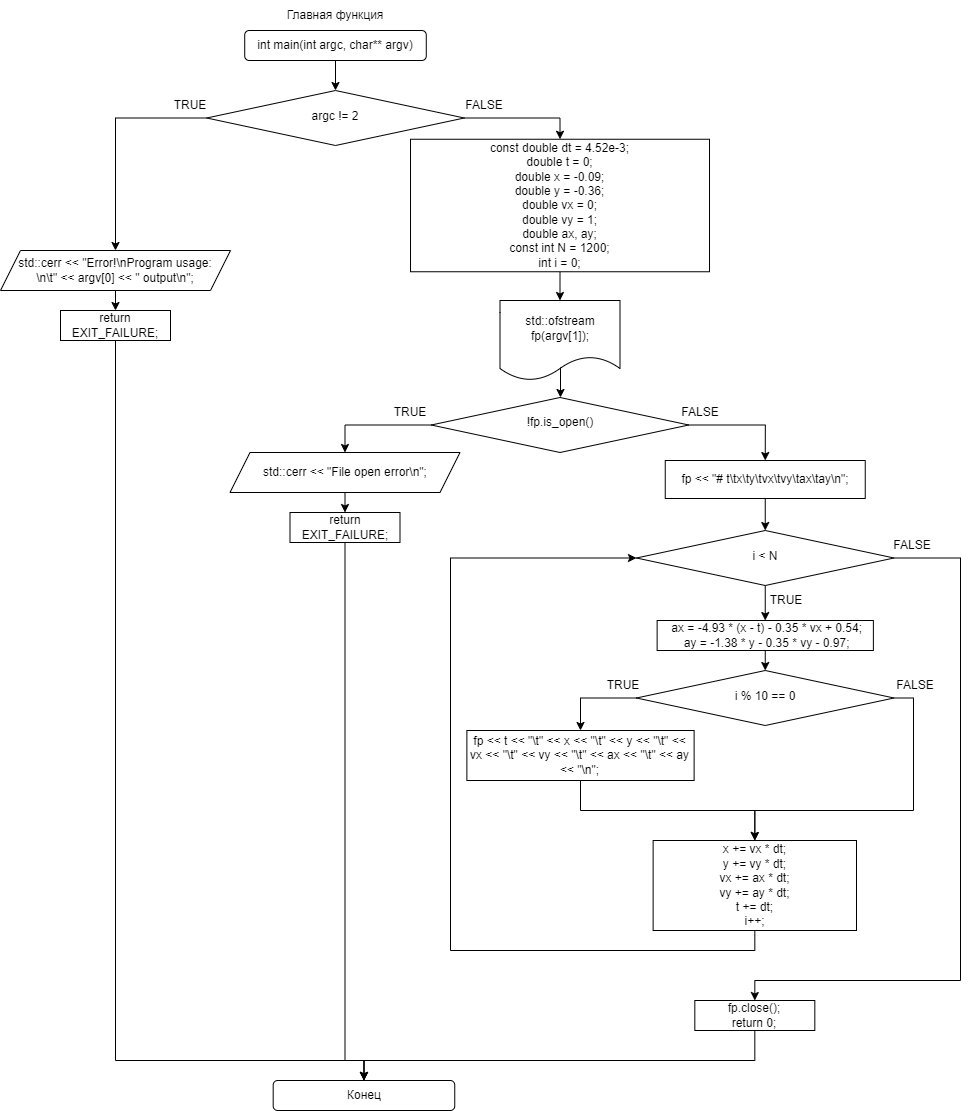

The diagram above was exported from draw.io. Its source (the exported page's mxGraphModel, read from the mxfile embedded in the PNG):
<mxGraphModel dx="416" dy="905" grid="1" gridSize="10" guides="1" tooltips="1" connect="1" arrows="1" fold="1" page="1" pageScale="1" pageWidth="827" pageHeight="1169" math="0" shadow="0">
  <root>
    <mxCell id="WIyWlLk6GJQsqaUBKTNV-0" />
    <mxCell id="WIyWlLk6GJQsqaUBKTNV-1" parent="WIyWlLk6GJQsqaUBKTNV-0" />
    <mxCell id="vuISXhEc14U4q8LFxYhL-55" style="edgeStyle=orthogonalEdgeStyle;rounded=0;orthogonalLoop=1;jettySize=auto;html=1;exitX=0.5;exitY=1;exitDx=0;exitDy=0;entryX=0.5;entryY=0;entryDx=0;entryDy=0;" edge="1" parent="WIyWlLk6GJQsqaUBKTNV-1" source="vuISXhEc14U4q8LFxYhL-1" target="vuISXhEc14U4q8LFxYhL-13">
      <mxGeometry relative="1" as="geometry" />
    </mxCell>
    <mxCell id="vuISXhEc14U4q8LFxYhL-1" value="int main(int argc, char** argv)" style="rounded=1;whiteSpace=wrap;html=1;fontSize=12;glass=0;strokeWidth=1;shadow=0;" vertex="1" parent="WIyWlLk6GJQsqaUBKTNV-1">
      <mxGeometry x="2124.2200000000003" y="190" width="181.56" height="30" as="geometry" />
    </mxCell>
    <mxCell id="vuISXhEc14U4q8LFxYhL-2" value="Главная функция" style="text;html=1;align=center;verticalAlign=middle;whiteSpace=wrap;rounded=0;" vertex="1" parent="WIyWlLk6GJQsqaUBKTNV-1">
      <mxGeometry x="2040" y="160" width="350" height="30" as="geometry" />
    </mxCell>
    <mxCell id="vuISXhEc14U4q8LFxYhL-11" style="edgeStyle=orthogonalEdgeStyle;rounded=0;orthogonalLoop=1;jettySize=auto;html=1;exitX=0;exitY=0.5;exitDx=0;exitDy=0;entryX=0.5;entryY=0;entryDx=0;entryDy=0;" edge="1" parent="WIyWlLk6GJQsqaUBKTNV-1" source="vuISXhEc14U4q8LFxYhL-13" target="vuISXhEc14U4q8LFxYhL-17">
      <mxGeometry relative="1" as="geometry" />
    </mxCell>
    <mxCell id="vuISXhEc14U4q8LFxYhL-12" style="edgeStyle=orthogonalEdgeStyle;rounded=0;orthogonalLoop=1;jettySize=auto;html=1;exitX=1;exitY=0.5;exitDx=0;exitDy=0;entryX=0.5;entryY=0;entryDx=0;entryDy=0;" edge="1" parent="WIyWlLk6GJQsqaUBKTNV-1" source="vuISXhEc14U4q8LFxYhL-13" target="vuISXhEc14U4q8LFxYhL-20">
      <mxGeometry relative="1" as="geometry" />
    </mxCell>
    <mxCell id="vuISXhEc14U4q8LFxYhL-13" value="argc != 2" style="rhombus;whiteSpace=wrap;html=1;shadow=0;fontFamily=Helvetica;fontSize=12;align=center;strokeWidth=1;spacing=6;spacingTop=-4;" vertex="1" parent="WIyWlLk6GJQsqaUBKTNV-1">
      <mxGeometry x="2086.25" y="250" width="257.5" height="55" as="geometry" />
    </mxCell>
    <mxCell id="vuISXhEc14U4q8LFxYhL-14" style="edgeStyle=orthogonalEdgeStyle;rounded=0;orthogonalLoop=1;jettySize=auto;html=1;exitX=0.5;exitY=1;exitDx=0;exitDy=0;entryX=0.5;entryY=0;entryDx=0;entryDy=0;" edge="1" parent="WIyWlLk6GJQsqaUBKTNV-1" source="vuISXhEc14U4q8LFxYhL-15" target="vuISXhEc14U4q8LFxYhL-54">
      <mxGeometry relative="1" as="geometry">
        <Array as="points">
          <mxPoint x="1995" y="1220" />
          <mxPoint x="2243" y="1220" />
        </Array>
      </mxGeometry>
    </mxCell>
    <mxCell id="vuISXhEc14U4q8LFxYhL-15" value="return EXIT_FAILURE;" style="rounded=0;whiteSpace=wrap;html=1;" vertex="1" parent="WIyWlLk6GJQsqaUBKTNV-1">
      <mxGeometry x="1940" y="470" width="110" height="30" as="geometry" />
    </mxCell>
    <mxCell id="vuISXhEc14U4q8LFxYhL-16" style="edgeStyle=orthogonalEdgeStyle;rounded=0;orthogonalLoop=1;jettySize=auto;html=1;exitX=0.5;exitY=1;exitDx=0;exitDy=0;entryX=0.5;entryY=0;entryDx=0;entryDy=0;" edge="1" parent="WIyWlLk6GJQsqaUBKTNV-1" source="vuISXhEc14U4q8LFxYhL-17" target="vuISXhEc14U4q8LFxYhL-15">
      <mxGeometry relative="1" as="geometry" />
    </mxCell>
    <mxCell id="vuISXhEc14U4q8LFxYhL-17" value="std::cerr &amp;lt;&amp;lt; &quot;Error!\nProgram usage:&lt;br&gt;\n\t&quot; &amp;lt;&amp;lt; argv[0] &amp;lt;&amp;lt; &quot; output\n&quot;;" style="shape=parallelogram;perimeter=parallelogramPerimeter;whiteSpace=wrap;html=1;fixedSize=1;" vertex="1" parent="WIyWlLk6GJQsqaUBKTNV-1">
      <mxGeometry x="1880" y="410" width="230" height="40" as="geometry" />
    </mxCell>
    <mxCell id="vuISXhEc14U4q8LFxYhL-18" value="TRUE" style="text;html=1;align=center;verticalAlign=middle;whiteSpace=wrap;rounded=0;" vertex="1" parent="WIyWlLk6GJQsqaUBKTNV-1">
      <mxGeometry x="2040" y="250" width="60" height="30" as="geometry" />
    </mxCell>
    <mxCell id="vuISXhEc14U4q8LFxYhL-57" style="edgeStyle=orthogonalEdgeStyle;rounded=0;orthogonalLoop=1;jettySize=auto;html=1;exitX=0.5;exitY=1;exitDx=0;exitDy=0;entryX=0.5;entryY=0;entryDx=0;entryDy=0;" edge="1" parent="WIyWlLk6GJQsqaUBKTNV-1" source="vuISXhEc14U4q8LFxYhL-20" target="vuISXhEc14U4q8LFxYhL-56">
      <mxGeometry relative="1" as="geometry" />
    </mxCell>
    <mxCell id="vuISXhEc14U4q8LFxYhL-20" value="&lt;div&gt;const double dt = 4.52e-3;&lt;/div&gt;&lt;div&gt;double t = 0;&lt;/div&gt;&lt;div&gt;double x = -0.09;&lt;/div&gt;&lt;div&gt;double y = -0.36;&lt;/div&gt;&lt;div&gt;double vx = 0;&lt;/div&gt;&lt;div&gt;double vy = 1;&lt;/div&gt;&lt;div&gt;double ax, ay;&lt;/div&gt;&lt;div&gt;const int N = 1200;&lt;/div&gt;&lt;div&gt;int i = 0;&lt;/div&gt;" style="rounded=0;whiteSpace=wrap;html=1;" vertex="1" parent="WIyWlLk6GJQsqaUBKTNV-1">
      <mxGeometry x="2290.01" y="298.75" width="299" height="132.5" as="geometry" />
    </mxCell>
    <mxCell id="vuISXhEc14U4q8LFxYhL-21" value="FALSE" style="text;html=1;align=center;verticalAlign=middle;whiteSpace=wrap;rounded=0;" vertex="1" parent="WIyWlLk6GJQsqaUBKTNV-1">
      <mxGeometry x="2334.25" y="250" width="60" height="30" as="geometry" />
    </mxCell>
    <mxCell id="vuISXhEc14U4q8LFxYhL-54" value="Конец" style="rounded=1;whiteSpace=wrap;html=1;fontSize=12;glass=0;strokeWidth=1;shadow=0;" vertex="1" parent="WIyWlLk6GJQsqaUBKTNV-1">
      <mxGeometry x="2152.69" y="1240" width="181.56" height="30" as="geometry" />
    </mxCell>
    <mxCell id="vuISXhEc14U4q8LFxYhL-56" value="std::ofstream fp(argv[1]);" style="shape=document;whiteSpace=wrap;html=1;boundedLbl=1;" vertex="1" parent="WIyWlLk6GJQsqaUBKTNV-1">
      <mxGeometry x="2379.5" y="460" width="120" height="80" as="geometry" />
    </mxCell>
    <mxCell id="vuISXhEc14U4q8LFxYhL-64" style="edgeStyle=orthogonalEdgeStyle;rounded=0;orthogonalLoop=1;jettySize=auto;html=1;exitX=0;exitY=0.5;exitDx=0;exitDy=0;entryX=0.5;entryY=0;entryDx=0;entryDy=0;" edge="1" parent="WIyWlLk6GJQsqaUBKTNV-1" source="vuISXhEc14U4q8LFxYhL-58" target="vuISXhEc14U4q8LFxYhL-60">
      <mxGeometry relative="1" as="geometry" />
    </mxCell>
    <mxCell id="vuISXhEc14U4q8LFxYhL-68" style="edgeStyle=orthogonalEdgeStyle;rounded=0;orthogonalLoop=1;jettySize=auto;html=1;exitX=1;exitY=0.5;exitDx=0;exitDy=0;entryX=0.5;entryY=0;entryDx=0;entryDy=0;" edge="1" parent="WIyWlLk6GJQsqaUBKTNV-1" source="vuISXhEc14U4q8LFxYhL-58" target="vuISXhEc14U4q8LFxYhL-67">
      <mxGeometry relative="1" as="geometry" />
    </mxCell>
    <mxCell id="vuISXhEc14U4q8LFxYhL-58" value="!fp.is_open()" style="rhombus;whiteSpace=wrap;html=1;shadow=0;fontFamily=Helvetica;fontSize=12;align=center;strokeWidth=1;spacing=6;spacingTop=-4;" vertex="1" parent="WIyWlLk6GJQsqaUBKTNV-1">
      <mxGeometry x="2310.76" y="557" width="257.5" height="55" as="geometry" />
    </mxCell>
    <mxCell id="vuISXhEc14U4q8LFxYhL-92" style="edgeStyle=orthogonalEdgeStyle;rounded=0;orthogonalLoop=1;jettySize=auto;html=1;exitX=0.5;exitY=1;exitDx=0;exitDy=0;entryX=0.5;entryY=0;entryDx=0;entryDy=0;" edge="1" parent="WIyWlLk6GJQsqaUBKTNV-1" source="vuISXhEc14U4q8LFxYhL-59" target="vuISXhEc14U4q8LFxYhL-54">
      <mxGeometry relative="1" as="geometry">
        <Array as="points">
          <mxPoint x="2225" y="1220" />
          <mxPoint x="2243" y="1220" />
        </Array>
      </mxGeometry>
    </mxCell>
    <mxCell id="vuISXhEc14U4q8LFxYhL-59" value="return EXIT_FAILURE;" style="rounded=0;whiteSpace=wrap;html=1;" vertex="1" parent="WIyWlLk6GJQsqaUBKTNV-1">
      <mxGeometry x="2169.5" y="672" width="110" height="30" as="geometry" />
    </mxCell>
    <mxCell id="vuISXhEc14U4q8LFxYhL-66" style="edgeStyle=orthogonalEdgeStyle;rounded=0;orthogonalLoop=1;jettySize=auto;html=1;exitX=0.5;exitY=1;exitDx=0;exitDy=0;entryX=0.5;entryY=0;entryDx=0;entryDy=0;" edge="1" parent="WIyWlLk6GJQsqaUBKTNV-1" source="vuISXhEc14U4q8LFxYhL-60" target="vuISXhEc14U4q8LFxYhL-59">
      <mxGeometry relative="1" as="geometry" />
    </mxCell>
    <mxCell id="vuISXhEc14U4q8LFxYhL-60" value="std::cerr &amp;lt;&amp;lt; &quot;File open error\n&quot;;" style="shape=parallelogram;perimeter=parallelogramPerimeter;whiteSpace=wrap;html=1;fixedSize=1;" vertex="1" parent="WIyWlLk6GJQsqaUBKTNV-1">
      <mxGeometry x="2109.5" y="612" width="230" height="40" as="geometry" />
    </mxCell>
    <mxCell id="vuISXhEc14U4q8LFxYhL-63" style="edgeStyle=orthogonalEdgeStyle;rounded=0;orthogonalLoop=1;jettySize=auto;html=1;exitX=0.5;exitY=1;exitDx=0;exitDy=0;entryX=0.5;entryY=0;entryDx=0;entryDy=0;" edge="1" parent="WIyWlLk6GJQsqaUBKTNV-1" target="vuISXhEc14U4q8LFxYhL-58">
      <mxGeometry relative="1" as="geometry">
        <mxPoint x="2440" y="527" as="sourcePoint" />
        <mxPoint x="2440.5" y="557" as="targetPoint" />
        <Array as="points">
          <mxPoint x="2440" y="557" />
          <mxPoint x="2440" y="557" />
        </Array>
      </mxGeometry>
    </mxCell>
    <mxCell id="vuISXhEc14U4q8LFxYhL-65" value="TRUE" style="text;html=1;align=center;verticalAlign=middle;whiteSpace=wrap;rounded=0;" vertex="1" parent="WIyWlLk6GJQsqaUBKTNV-1">
      <mxGeometry x="2260" y="557" width="60" height="30" as="geometry" />
    </mxCell>
    <mxCell id="vuISXhEc14U4q8LFxYhL-71" style="edgeStyle=orthogonalEdgeStyle;rounded=0;orthogonalLoop=1;jettySize=auto;html=1;exitX=0.5;exitY=1;exitDx=0;exitDy=0;entryX=0.5;entryY=0;entryDx=0;entryDy=0;" edge="1" parent="WIyWlLk6GJQsqaUBKTNV-1" source="vuISXhEc14U4q8LFxYhL-67" target="vuISXhEc14U4q8LFxYhL-69">
      <mxGeometry relative="1" as="geometry" />
    </mxCell>
    <mxCell id="vuISXhEc14U4q8LFxYhL-67" value="fp &amp;lt;&amp;lt; &quot;# t\tx\ty\tvx\tvy\tax\tay\n&quot;;" style="rounded=0;whiteSpace=wrap;html=1;" vertex="1" parent="WIyWlLk6GJQsqaUBKTNV-1">
      <mxGeometry x="2544.75" y="620" width="200" height="38" as="geometry" />
    </mxCell>
    <mxCell id="vuISXhEc14U4q8LFxYhL-73" style="edgeStyle=orthogonalEdgeStyle;rounded=0;orthogonalLoop=1;jettySize=auto;html=1;exitX=0.5;exitY=1;exitDx=0;exitDy=0;entryX=0.5;entryY=0;entryDx=0;entryDy=0;" edge="1" parent="WIyWlLk6GJQsqaUBKTNV-1" source="vuISXhEc14U4q8LFxYhL-69" target="vuISXhEc14U4q8LFxYhL-70">
      <mxGeometry relative="1" as="geometry" />
    </mxCell>
    <mxCell id="vuISXhEc14U4q8LFxYhL-87" style="edgeStyle=orthogonalEdgeStyle;rounded=0;orthogonalLoop=1;jettySize=auto;html=1;exitX=1;exitY=0.5;exitDx=0;exitDy=0;entryX=0.5;entryY=0;entryDx=0;entryDy=0;" edge="1" parent="WIyWlLk6GJQsqaUBKTNV-1" source="vuISXhEc14U4q8LFxYhL-69" target="vuISXhEc14U4q8LFxYhL-86">
      <mxGeometry relative="1" as="geometry">
        <Array as="points">
          <mxPoint x="2840" y="717" />
          <mxPoint x="2840" y="1140" />
          <mxPoint x="2634" y="1140" />
        </Array>
      </mxGeometry>
    </mxCell>
    <mxCell id="vuISXhEc14U4q8LFxYhL-69" value="i &amp;lt; N" style="rhombus;whiteSpace=wrap;html=1;shadow=0;fontFamily=Helvetica;fontSize=12;align=center;strokeWidth=1;spacing=6;spacingTop=-4;" vertex="1" parent="WIyWlLk6GJQsqaUBKTNV-1">
      <mxGeometry x="2516" y="690" width="257.5" height="55" as="geometry" />
    </mxCell>
    <mxCell id="vuISXhEc14U4q8LFxYhL-76" style="edgeStyle=orthogonalEdgeStyle;rounded=0;orthogonalLoop=1;jettySize=auto;html=1;exitX=0.5;exitY=1;exitDx=0;exitDy=0;entryX=0.5;entryY=0;entryDx=0;entryDy=0;" edge="1" parent="WIyWlLk6GJQsqaUBKTNV-1" source="vuISXhEc14U4q8LFxYhL-70" target="vuISXhEc14U4q8LFxYhL-74">
      <mxGeometry relative="1" as="geometry" />
    </mxCell>
    <mxCell id="vuISXhEc14U4q8LFxYhL-70" value="&lt;div&gt;&amp;nbsp;ax = -4.93 * (x - t) - 0.35 * vx + 0.54;&lt;/div&gt;&lt;div&gt;&amp;nbsp;ay = -1.38 * y - 0.35 * vy - 0.97;&lt;/div&gt;" style="rounded=0;whiteSpace=wrap;html=1;" vertex="1" parent="WIyWlLk6GJQsqaUBKTNV-1">
      <mxGeometry x="2536.63" y="780" width="216.25" height="30" as="geometry" />
    </mxCell>
    <mxCell id="vuISXhEc14U4q8LFxYhL-72" value="FALSE" style="text;html=1;align=center;verticalAlign=middle;whiteSpace=wrap;rounded=0;" vertex="1" parent="WIyWlLk6GJQsqaUBKTNV-1">
      <mxGeometry x="2550" y="557" width="60" height="30" as="geometry" />
    </mxCell>
    <mxCell id="vuISXhEc14U4q8LFxYhL-78" style="edgeStyle=orthogonalEdgeStyle;rounded=0;orthogonalLoop=1;jettySize=auto;html=1;exitX=0;exitY=0.5;exitDx=0;exitDy=0;entryX=0.5;entryY=0;entryDx=0;entryDy=0;" edge="1" parent="WIyWlLk6GJQsqaUBKTNV-1" source="vuISXhEc14U4q8LFxYhL-74" target="vuISXhEc14U4q8LFxYhL-77">
      <mxGeometry relative="1" as="geometry" />
    </mxCell>
    <mxCell id="vuISXhEc14U4q8LFxYhL-84" style="edgeStyle=orthogonalEdgeStyle;rounded=0;orthogonalLoop=1;jettySize=auto;html=1;exitX=1;exitY=0.5;exitDx=0;exitDy=0;entryX=0.5;entryY=0;entryDx=0;entryDy=0;" edge="1" parent="WIyWlLk6GJQsqaUBKTNV-1" source="vuISXhEc14U4q8LFxYhL-74" target="vuISXhEc14U4q8LFxYhL-80">
      <mxGeometry relative="1" as="geometry">
        <Array as="points">
          <mxPoint x="2793" y="857" />
          <mxPoint x="2793" y="970" />
          <mxPoint x="2634" y="970" />
        </Array>
      </mxGeometry>
    </mxCell>
    <mxCell id="vuISXhEc14U4q8LFxYhL-74" value="i % 10 == 0" style="rhombus;whiteSpace=wrap;html=1;shadow=0;fontFamily=Helvetica;fontSize=12;align=center;strokeWidth=1;spacing=6;spacingTop=-4;" vertex="1" parent="WIyWlLk6GJQsqaUBKTNV-1">
      <mxGeometry x="2516" y="830" width="257.5" height="55" as="geometry" />
    </mxCell>
    <mxCell id="vuISXhEc14U4q8LFxYhL-75" value="TRUE" style="text;html=1;align=center;verticalAlign=middle;whiteSpace=wrap;rounded=0;" vertex="1" parent="WIyWlLk6GJQsqaUBKTNV-1">
      <mxGeometry x="2636.17" y="745" width="60" height="30" as="geometry" />
    </mxCell>
    <mxCell id="vuISXhEc14U4q8LFxYhL-81" style="edgeStyle=orthogonalEdgeStyle;rounded=0;orthogonalLoop=1;jettySize=auto;html=1;exitX=0.5;exitY=1;exitDx=0;exitDy=0;entryX=0.5;entryY=0;entryDx=0;entryDy=0;" edge="1" parent="WIyWlLk6GJQsqaUBKTNV-1" source="vuISXhEc14U4q8LFxYhL-77" target="vuISXhEc14U4q8LFxYhL-80">
      <mxGeometry relative="1" as="geometry" />
    </mxCell>
    <mxCell id="vuISXhEc14U4q8LFxYhL-77" value="fp &amp;lt;&amp;lt; t &amp;lt;&amp;lt; &quot;\t&quot; &amp;lt;&amp;lt; x &amp;lt;&amp;lt; &quot;\t&quot; &amp;lt;&amp;lt; y &amp;lt;&amp;lt; &quot;\t&quot; &amp;lt;&amp;lt; vx &amp;lt;&amp;lt; &quot;\t&quot; &amp;lt;&amp;lt; vy &amp;lt;&amp;lt; &quot;\t&quot; &amp;lt;&amp;lt; ax &amp;lt;&amp;lt; &quot;\t&quot; &amp;lt;&amp;lt; ay &amp;lt;&amp;lt; &quot;\n&quot;;" style="rounded=0;whiteSpace=wrap;html=1;" vertex="1" parent="WIyWlLk6GJQsqaUBKTNV-1">
      <mxGeometry x="2346.38" y="890" width="227.24" height="50" as="geometry" />
    </mxCell>
    <mxCell id="vuISXhEc14U4q8LFxYhL-79" value="TRUE" style="text;html=1;align=center;verticalAlign=middle;whiteSpace=wrap;rounded=0;" vertex="1" parent="WIyWlLk6GJQsqaUBKTNV-1">
      <mxGeometry x="2472.63" y="830" width="60" height="30" as="geometry" />
    </mxCell>
    <mxCell id="vuISXhEc14U4q8LFxYhL-85" style="edgeStyle=orthogonalEdgeStyle;rounded=0;orthogonalLoop=1;jettySize=auto;html=1;exitX=0.5;exitY=1;exitDx=0;exitDy=0;entryX=0;entryY=0.5;entryDx=0;entryDy=0;" edge="1" parent="WIyWlLk6GJQsqaUBKTNV-1" source="vuISXhEc14U4q8LFxYhL-80" target="vuISXhEc14U4q8LFxYhL-69">
      <mxGeometry relative="1" as="geometry">
        <Array as="points">
          <mxPoint x="2634" y="1110" />
          <mxPoint x="2330" y="1110" />
          <mxPoint x="2330" y="717" />
        </Array>
      </mxGeometry>
    </mxCell>
    <mxCell id="vuISXhEc14U4q8LFxYhL-80" value="&lt;div&gt;x += vx * dt;&lt;/div&gt;&lt;div&gt;y += vy * dt;&lt;/div&gt;&lt;div&gt;vx += ax * dt;&lt;/div&gt;&lt;div&gt;vy += ay * dt;&lt;/div&gt;&lt;div&gt;t += dt;&lt;/div&gt;&lt;div&gt;i++;&lt;/div&gt;" style="rounded=0;whiteSpace=wrap;html=1;" vertex="1" parent="WIyWlLk6GJQsqaUBKTNV-1">
      <mxGeometry x="2532.63" y="1000" width="203.37" height="90" as="geometry" />
    </mxCell>
    <mxCell id="vuISXhEc14U4q8LFxYhL-83" value="FALSE" style="text;html=1;align=center;verticalAlign=middle;whiteSpace=wrap;rounded=0;" vertex="1" parent="WIyWlLk6GJQsqaUBKTNV-1">
      <mxGeometry x="2765.39" y="830" width="60" height="30" as="geometry" />
    </mxCell>
    <mxCell id="vuISXhEc14U4q8LFxYhL-90" style="edgeStyle=orthogonalEdgeStyle;rounded=0;orthogonalLoop=1;jettySize=auto;html=1;exitX=0.5;exitY=1;exitDx=0;exitDy=0;entryX=0.5;entryY=0;entryDx=0;entryDy=0;" edge="1" parent="WIyWlLk6GJQsqaUBKTNV-1" source="vuISXhEc14U4q8LFxYhL-86" target="vuISXhEc14U4q8LFxYhL-54">
      <mxGeometry relative="1" as="geometry">
        <Array as="points">
          <mxPoint x="2634" y="1220" />
          <mxPoint x="2243" y="1220" />
        </Array>
      </mxGeometry>
    </mxCell>
    <mxCell id="vuISXhEc14U4q8LFxYhL-86" value="fp.close();&lt;br&gt;return 0;" style="rounded=0;whiteSpace=wrap;html=1;" vertex="1" parent="WIyWlLk6GJQsqaUBKTNV-1">
      <mxGeometry x="2574.32" y="1160" width="120" height="30" as="geometry" />
    </mxCell>
    <mxCell id="vuISXhEc14U4q8LFxYhL-88" value="FALSE" style="text;html=1;align=center;verticalAlign=middle;whiteSpace=wrap;rounded=0;" vertex="1" parent="WIyWlLk6GJQsqaUBKTNV-1">
      <mxGeometry x="2761.56" y="690" width="60" height="30" as="geometry" />
    </mxCell>
  </root>
</mxGraphModel>